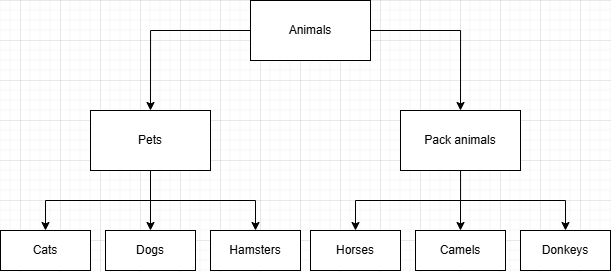

The diagram above was exported from draw.io. Its source (the exported page's mxGraphModel, read from the mxfile embedded in the PNG):
<mxGraphModel dx="1187" dy="634" grid="1" gridSize="10" guides="1" tooltips="1" connect="1" arrows="1" fold="1" page="1" pageScale="1" pageWidth="850" pageHeight="1100" math="0" shadow="0">
  <root>
    <mxCell id="0" />
    <mxCell id="1" parent="0" />
    <mxCell id="HksK0YjpKfaks2zwkLB--6" style="edgeStyle=orthogonalEdgeStyle;rounded=0;orthogonalLoop=1;jettySize=auto;html=1;entryX=0.5;entryY=0;entryDx=0;entryDy=0;" edge="1" parent="1" source="HksK0YjpKfaks2zwkLB--1" target="HksK0YjpKfaks2zwkLB--3">
      <mxGeometry relative="1" as="geometry" />
    </mxCell>
    <mxCell id="HksK0YjpKfaks2zwkLB--7" style="edgeStyle=orthogonalEdgeStyle;rounded=0;orthogonalLoop=1;jettySize=auto;html=1;entryX=0.5;entryY=0;entryDx=0;entryDy=0;" edge="1" parent="1" source="HksK0YjpKfaks2zwkLB--1" target="HksK0YjpKfaks2zwkLB--2">
      <mxGeometry relative="1" as="geometry" />
    </mxCell>
    <mxCell id="HksK0YjpKfaks2zwkLB--1" value="Animals" style="rounded=0;whiteSpace=wrap;html=1;" vertex="1" parent="1">
      <mxGeometry x="350" width="120" height="60" as="geometry" />
    </mxCell>
    <mxCell id="HksK0YjpKfaks2zwkLB--20" style="edgeStyle=orthogonalEdgeStyle;rounded=0;orthogonalLoop=1;jettySize=auto;html=1;entryX=0.5;entryY=0;entryDx=0;entryDy=0;" edge="1" parent="1" source="HksK0YjpKfaks2zwkLB--2" target="HksK0YjpKfaks2zwkLB--10">
      <mxGeometry relative="1" as="geometry" />
    </mxCell>
    <mxCell id="HksK0YjpKfaks2zwkLB--2" value="Pets" style="rounded=0;whiteSpace=wrap;html=1;" vertex="1" parent="1">
      <mxGeometry x="190" y="110" width="120" height="60" as="geometry" />
    </mxCell>
    <mxCell id="HksK0YjpKfaks2zwkLB--16" style="edgeStyle=orthogonalEdgeStyle;rounded=0;orthogonalLoop=1;jettySize=auto;html=1;entryX=0.5;entryY=0;entryDx=0;entryDy=0;" edge="1" parent="1" source="HksK0YjpKfaks2zwkLB--3" target="HksK0YjpKfaks2zwkLB--14">
      <mxGeometry relative="1" as="geometry" />
    </mxCell>
    <mxCell id="HksK0YjpKfaks2zwkLB--3" value="Pack animals" style="rounded=0;whiteSpace=wrap;html=1;" vertex="1" parent="1">
      <mxGeometry x="500" y="110" width="120" height="60" as="geometry" />
    </mxCell>
    <mxCell id="HksK0YjpKfaks2zwkLB--10" value="Dogs" style="rounded=0;whiteSpace=wrap;html=1;" vertex="1" parent="1">
      <mxGeometry x="205" y="230" width="90" height="40" as="geometry" />
    </mxCell>
    <mxCell id="HksK0YjpKfaks2zwkLB--11" value="Cats" style="rounded=0;whiteSpace=wrap;html=1;" vertex="1" parent="1">
      <mxGeometry x="100" y="230" width="90" height="40" as="geometry" />
    </mxCell>
    <mxCell id="HksK0YjpKfaks2zwkLB--12" value="Hamsters" style="rounded=0;whiteSpace=wrap;html=1;" vertex="1" parent="1">
      <mxGeometry x="310" y="230" width="90" height="40" as="geometry" />
    </mxCell>
    <mxCell id="HksK0YjpKfaks2zwkLB--13" value="Camels" style="rounded=0;whiteSpace=wrap;html=1;" vertex="1" parent="1">
      <mxGeometry x="515" y="230" width="90" height="40" as="geometry" />
    </mxCell>
    <mxCell id="HksK0YjpKfaks2zwkLB--14" value="Horses" style="rounded=0;whiteSpace=wrap;html=1;" vertex="1" parent="1">
      <mxGeometry x="410" y="230" width="90" height="40" as="geometry" />
    </mxCell>
    <mxCell id="HksK0YjpKfaks2zwkLB--15" value="Donkeys" style="rounded=0;whiteSpace=wrap;html=1;" vertex="1" parent="1">
      <mxGeometry x="620" y="230" width="90" height="40" as="geometry" />
    </mxCell>
    <mxCell id="HksK0YjpKfaks2zwkLB--18" value="" style="endArrow=classic;html=1;rounded=0;entryX=0.5;entryY=0;entryDx=0;entryDy=0;" edge="1" parent="1" target="HksK0YjpKfaks2zwkLB--13">
      <mxGeometry width="50" height="50" relative="1" as="geometry">
        <mxPoint x="560" y="200" as="sourcePoint" />
        <mxPoint x="450" y="190" as="targetPoint" />
      </mxGeometry>
    </mxCell>
    <mxCell id="HksK0YjpKfaks2zwkLB--19" value="" style="endArrow=classic;html=1;rounded=0;entryX=0.5;entryY=0;entryDx=0;entryDy=0;" edge="1" parent="1" target="HksK0YjpKfaks2zwkLB--15">
      <mxGeometry width="50" height="50" relative="1" as="geometry">
        <mxPoint x="560" y="200" as="sourcePoint" />
        <mxPoint x="650" y="210" as="targetPoint" />
        <Array as="points">
          <mxPoint x="665" y="200" />
        </Array>
      </mxGeometry>
    </mxCell>
    <mxCell id="HksK0YjpKfaks2zwkLB--21" value="" style="endArrow=classic;html=1;rounded=0;entryX=0.5;entryY=0;entryDx=0;entryDy=0;" edge="1" parent="1" target="HksK0YjpKfaks2zwkLB--12">
      <mxGeometry width="50" height="50" relative="1" as="geometry">
        <mxPoint x="250" y="200" as="sourcePoint" />
        <mxPoint x="350" y="170" as="targetPoint" />
        <Array as="points">
          <mxPoint x="355" y="200" />
        </Array>
      </mxGeometry>
    </mxCell>
    <mxCell id="HksK0YjpKfaks2zwkLB--22" value="" style="endArrow=classic;html=1;rounded=0;entryX=0.5;entryY=0;entryDx=0;entryDy=0;" edge="1" parent="1" target="HksK0YjpKfaks2zwkLB--11">
      <mxGeometry width="50" height="50" relative="1" as="geometry">
        <mxPoint x="250" y="200" as="sourcePoint" />
        <mxPoint x="215" y="220" as="targetPoint" />
        <Array as="points">
          <mxPoint x="145" y="200" />
        </Array>
      </mxGeometry>
    </mxCell>
  </root>
</mxGraphModel>